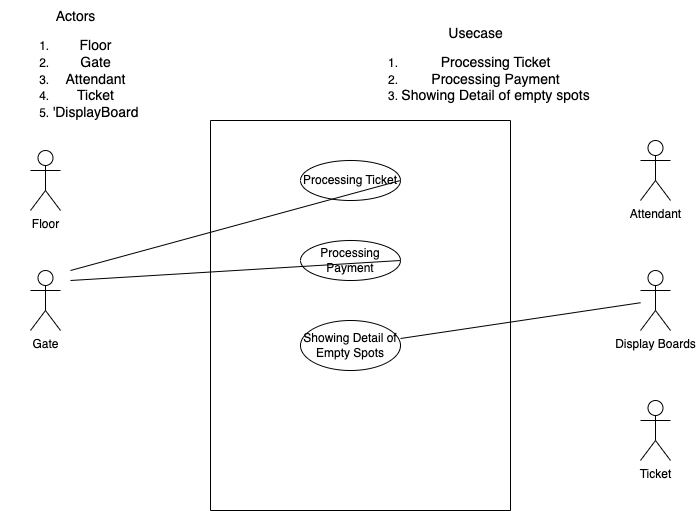

The diagram above was exported from draw.io. Its source (the exported page's mxGraphModel, read from the mxfile embedded in the PNG):
<mxGraphModel dx="948" dy="1744" grid="1" gridSize="10" guides="1" tooltips="1" connect="1" arrows="1" fold="1" page="1" pageScale="1" pageWidth="850" pageHeight="1100" math="0" shadow="0">
  <root>
    <mxCell id="0" />
    <mxCell id="1" parent="0" />
    <mxCell id="4Tw1AfHjyWb4aYg8SVkW-1" value="&lt;font style=&quot;font-size: 14px;&quot;&gt;Actors&lt;/font&gt;&lt;div&gt;&lt;ol&gt;&lt;li&gt;&lt;font style=&quot;font-size: 14px;&quot;&gt;Floor&lt;/font&gt;&lt;/li&gt;&lt;li&gt;&lt;font style=&quot;font-size: 14px;&quot;&gt;Gate&lt;/font&gt;&lt;/li&gt;&lt;li&gt;&lt;font style=&quot;font-size: 14px;&quot;&gt;Attendant&lt;/font&gt;&lt;/li&gt;&lt;li&gt;&lt;font style=&quot;font-size: 14px;&quot;&gt;Ticket&lt;/font&gt;&lt;/li&gt;&lt;li&gt;&lt;font style=&quot;font-size: 14px;&quot;&gt;'DisplayBoard&lt;/font&gt;&lt;/li&gt;&lt;/ol&gt;&lt;/div&gt;" style="text;html=1;align=center;verticalAlign=middle;resizable=0;points=[];autosize=1;strokeColor=none;fillColor=none;" vertex="1" parent="1">
      <mxGeometry x="30" y="-1020" width="150" height="140" as="geometry" />
    </mxCell>
    <mxCell id="4Tw1AfHjyWb4aYg8SVkW-2" value="&lt;font style=&quot;font-size: 14px;&quot;&gt;Usecase&lt;/font&gt;&lt;div&gt;&lt;ol&gt;&lt;li&gt;&lt;font style=&quot;font-size: 14px;&quot;&gt;Processing Ticket&lt;/font&gt;&lt;/li&gt;&lt;li&gt;&lt;font style=&quot;font-size: 14px;&quot;&gt;Processing Payment&lt;/font&gt;&lt;/li&gt;&lt;li&gt;&lt;font style=&quot;font-size: 14px;&quot;&gt;Showing Detail of empty spots&lt;/font&gt;&lt;/li&gt;&lt;/ol&gt;&lt;/div&gt;" style="text;html=1;align=center;verticalAlign=middle;resizable=0;points=[];autosize=1;strokeColor=none;fillColor=none;" vertex="1" parent="1">
      <mxGeometry x="380" y="-1000" width="250" height="100" as="geometry" />
    </mxCell>
    <mxCell id="4Tw1AfHjyWb4aYg8SVkW-3" value="" style="swimlane;startSize=0;" vertex="1" parent="1">
      <mxGeometry x="240" y="-900" width="300" height="390" as="geometry" />
    </mxCell>
    <mxCell id="4Tw1AfHjyWb4aYg8SVkW-4" value="Processing Ticket" style="ellipse;whiteSpace=wrap;html=1;align=center;" vertex="1" parent="4Tw1AfHjyWb4aYg8SVkW-3">
      <mxGeometry x="90" y="40" width="100" height="40" as="geometry" />
    </mxCell>
    <mxCell id="4Tw1AfHjyWb4aYg8SVkW-5" value="Processing Payment" style="ellipse;whiteSpace=wrap;html=1;align=center;" vertex="1" parent="4Tw1AfHjyWb4aYg8SVkW-3">
      <mxGeometry x="90" y="120" width="100" height="40" as="geometry" />
    </mxCell>
    <mxCell id="4Tw1AfHjyWb4aYg8SVkW-6" value="Showing Detail of Empty Spots" style="ellipse;whiteSpace=wrap;html=1;align=center;" vertex="1" parent="4Tw1AfHjyWb4aYg8SVkW-3">
      <mxGeometry x="90" y="200" width="100" height="50" as="geometry" />
    </mxCell>
    <mxCell id="4Tw1AfHjyWb4aYg8SVkW-7" value="Floor" style="shape=umlActor;verticalLabelPosition=bottom;verticalAlign=top;html=1;" vertex="1" parent="1">
      <mxGeometry x="60" y="-870" width="30" height="60" as="geometry" />
    </mxCell>
    <mxCell id="4Tw1AfHjyWb4aYg8SVkW-8" value="Gate" style="shape=umlActor;verticalLabelPosition=bottom;verticalAlign=top;html=1;" vertex="1" parent="1">
      <mxGeometry x="60" y="-750" width="30" height="60" as="geometry" />
    </mxCell>
    <mxCell id="4Tw1AfHjyWb4aYg8SVkW-10" value="Attendant" style="shape=umlActor;verticalLabelPosition=bottom;verticalAlign=top;html=1;" vertex="1" parent="1">
      <mxGeometry x="670" y="-880" width="30" height="60" as="geometry" />
    </mxCell>
    <mxCell id="4Tw1AfHjyWb4aYg8SVkW-11" value="Display Boards" style="shape=umlActor;verticalLabelPosition=bottom;verticalAlign=top;html=1;" vertex="1" parent="1">
      <mxGeometry x="670" y="-750" width="30" height="60" as="geometry" />
    </mxCell>
    <mxCell id="4Tw1AfHjyWb4aYg8SVkW-12" value="Ticket" style="shape=umlActor;verticalLabelPosition=bottom;verticalAlign=top;html=1;" vertex="1" parent="1">
      <mxGeometry x="670" y="-620" width="30" height="60" as="geometry" />
    </mxCell>
    <mxCell id="4Tw1AfHjyWb4aYg8SVkW-13" value="" style="endArrow=none;html=1;rounded=0;exitX=1;exitY=0.5;exitDx=0;exitDy=0;" edge="1" parent="1" source="4Tw1AfHjyWb4aYg8SVkW-4">
      <mxGeometry relative="1" as="geometry">
        <mxPoint x="350" y="-830" as="sourcePoint" />
        <mxPoint x="100" y="-750" as="targetPoint" />
      </mxGeometry>
    </mxCell>
    <mxCell id="4Tw1AfHjyWb4aYg8SVkW-14" value="" style="endArrow=none;html=1;rounded=0;exitX=1;exitY=0.5;exitDx=0;exitDy=0;" edge="1" parent="1" source="4Tw1AfHjyWb4aYg8SVkW-5">
      <mxGeometry relative="1" as="geometry">
        <mxPoint x="350" y="-830" as="sourcePoint" />
        <mxPoint x="100" y="-740" as="targetPoint" />
      </mxGeometry>
    </mxCell>
    <mxCell id="4Tw1AfHjyWb4aYg8SVkW-15" value="" style="endArrow=none;html=1;rounded=0;exitX=1;exitY=0.36;exitDx=0;exitDy=0;exitPerimeter=0;" edge="1" parent="1" source="4Tw1AfHjyWb4aYg8SVkW-6" target="4Tw1AfHjyWb4aYg8SVkW-11">
      <mxGeometry relative="1" as="geometry">
        <mxPoint x="350" y="-830" as="sourcePoint" />
        <mxPoint x="510" y="-830" as="targetPoint" />
      </mxGeometry>
    </mxCell>
  </root>
</mxGraphModel>